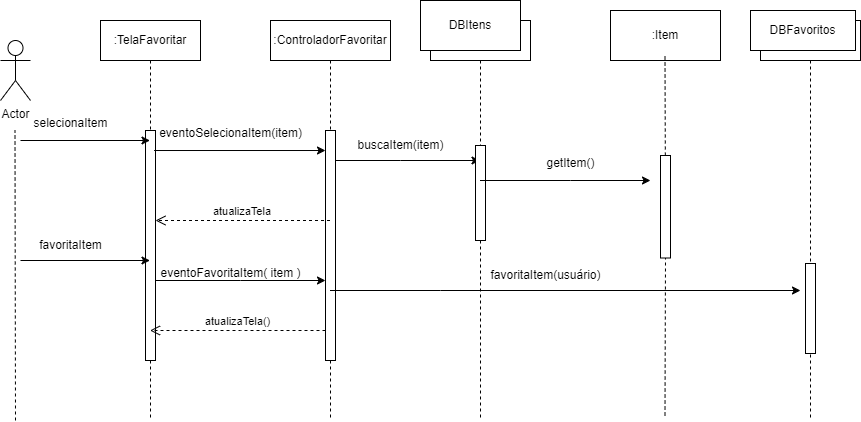

The diagram above was exported from draw.io. Its source (the exported page's mxGraphModel, read from the mxfile embedded in the PNG):
<mxGraphModel dx="1900" dy="565" grid="1" gridSize="10" guides="1" tooltips="1" connect="1" arrows="1" fold="1" page="1" pageScale="1" pageWidth="850" pageHeight="1100" math="0" shadow="0">
  <root>
    <mxCell id="0" />
    <mxCell id="1" parent="0" />
    <mxCell id="aM9ryv3xv72pqoxQDRHE-1" value=":TelaFavoritar" style="shape=umlLifeline;perimeter=lifelinePerimeter;whiteSpace=wrap;html=1;container=0;dropTarget=0;collapsible=0;recursiveResize=0;outlineConnect=0;portConstraint=eastwest;newEdgeStyle={&quot;edgeStyle&quot;:&quot;elbowEdgeStyle&quot;,&quot;elbow&quot;:&quot;vertical&quot;,&quot;curved&quot;:0,&quot;rounded&quot;:0};" parent="1" vertex="1">
      <mxGeometry x="40" y="40" width="100" height="400" as="geometry" />
    </mxCell>
    <mxCell id="aM9ryv3xv72pqoxQDRHE-2" value="" style="html=1;points=[];perimeter=orthogonalPerimeter;outlineConnect=0;targetShapes=umlLifeline;portConstraint=eastwest;newEdgeStyle={&quot;edgeStyle&quot;:&quot;elbowEdgeStyle&quot;,&quot;elbow&quot;:&quot;vertical&quot;,&quot;curved&quot;:0,&quot;rounded&quot;:0};" parent="aM9ryv3xv72pqoxQDRHE-1" vertex="1">
      <mxGeometry x="45" y="110" width="10" height="230" as="geometry" />
    </mxCell>
    <mxCell id="aM9ryv3xv72pqoxQDRHE-5" value=":ControladorFavoritar" style="shape=umlLifeline;perimeter=lifelinePerimeter;whiteSpace=wrap;html=1;container=0;dropTarget=0;collapsible=0;recursiveResize=0;outlineConnect=0;portConstraint=eastwest;newEdgeStyle={&quot;edgeStyle&quot;:&quot;elbowEdgeStyle&quot;,&quot;elbow&quot;:&quot;vertical&quot;,&quot;curved&quot;:0,&quot;rounded&quot;:0};" parent="1" vertex="1">
      <mxGeometry x="210" y="40" width="120" height="400" as="geometry" />
    </mxCell>
    <mxCell id="aM9ryv3xv72pqoxQDRHE-6" value="" style="html=1;points=[];perimeter=orthogonalPerimeter;outlineConnect=0;targetShapes=umlLifeline;portConstraint=eastwest;newEdgeStyle={&quot;edgeStyle&quot;:&quot;elbowEdgeStyle&quot;,&quot;elbow&quot;:&quot;vertical&quot;,&quot;curved&quot;:0,&quot;rounded&quot;:0};" parent="aM9ryv3xv72pqoxQDRHE-5" vertex="1">
      <mxGeometry x="55" y="110" width="10" height="230" as="geometry" />
    </mxCell>
    <mxCell id="sGBSS0qZs9vx4MGV873V-1" value="Actor" style="shape=umlActor;verticalLabelPosition=bottom;verticalAlign=top;html=1;outlineConnect=0;" vertex="1" parent="1">
      <mxGeometry x="-60" y="60" width="30" height="60" as="geometry" />
    </mxCell>
    <mxCell id="sGBSS0qZs9vx4MGV873V-2" value="" style="endArrow=none;dashed=1;html=1;rounded=0;" edge="1" parent="1">
      <mxGeometry width="50" height="50" relative="1" as="geometry">
        <mxPoint x="-45" y="440" as="sourcePoint" />
        <mxPoint x="-45.5" y="150" as="targetPoint" />
      </mxGeometry>
    </mxCell>
    <mxCell id="sGBSS0qZs9vx4MGV873V-4" value="" style="endArrow=classic;html=1;rounded=0;" edge="1" parent="1" target="aM9ryv3xv72pqoxQDRHE-1">
      <mxGeometry width="50" height="50" relative="1" as="geometry">
        <mxPoint x="-40" y="160" as="sourcePoint" />
        <mxPoint x="420" y="270" as="targetPoint" />
      </mxGeometry>
    </mxCell>
    <mxCell id="sGBSS0qZs9vx4MGV873V-5" value="selecionaItem" style="text;html=1;align=center;verticalAlign=middle;resizable=0;points=[];autosize=1;strokeColor=none;fillColor=none;" vertex="1" parent="1">
      <mxGeometry x="-40" y="128" width="100" height="30" as="geometry" />
    </mxCell>
    <mxCell id="sGBSS0qZs9vx4MGV873V-6" value="" style="endArrow=classic;html=1;rounded=0;exitX=0.86;exitY=0.087;exitDx=0;exitDy=0;exitPerimeter=0;" edge="1" parent="1" source="aM9ryv3xv72pqoxQDRHE-2" target="aM9ryv3xv72pqoxQDRHE-6">
      <mxGeometry width="50" height="50" relative="1" as="geometry">
        <mxPoint x="370" y="320" as="sourcePoint" />
        <mxPoint x="420" y="270" as="targetPoint" />
      </mxGeometry>
    </mxCell>
    <mxCell id="sGBSS0qZs9vx4MGV873V-7" value="eventoSelecionaItem(item)" style="text;html=1;align=center;verticalAlign=middle;resizable=0;points=[];autosize=1;strokeColor=none;fillColor=none;" vertex="1" parent="1">
      <mxGeometry x="85" y="138" width="170" height="30" as="geometry" />
    </mxCell>
    <mxCell id="sGBSS0qZs9vx4MGV873V-8" value=":Object" style="shape=umlLifeline;perimeter=lifelinePerimeter;whiteSpace=wrap;html=1;container=1;dropTarget=0;collapsible=0;recursiveResize=0;outlineConnect=0;portConstraint=eastwest;newEdgeStyle={&quot;curved&quot;:0,&quot;rounded&quot;:0};" vertex="1" parent="1">
      <mxGeometry x="370" y="40" width="100" height="400" as="geometry" />
    </mxCell>
    <mxCell id="sGBSS0qZs9vx4MGV873V-9" value="DBItens" style="rounded=0;whiteSpace=wrap;html=1;" vertex="1" parent="1">
      <mxGeometry x="360" y="20" width="100" height="50" as="geometry" />
    </mxCell>
    <mxCell id="sGBSS0qZs9vx4MGV873V-10" value=":Item" style="rounded=0;whiteSpace=wrap;html=1;" vertex="1" parent="1">
      <mxGeometry x="550" y="30" width="110" height="50" as="geometry" />
    </mxCell>
    <mxCell id="sGBSS0qZs9vx4MGV873V-11" value="" style="endArrow=classic;html=1;rounded=0;" edge="1" parent="1" source="aM9ryv3xv72pqoxQDRHE-6" target="sGBSS0qZs9vx4MGV873V-8">
      <mxGeometry width="50" height="50" relative="1" as="geometry">
        <mxPoint x="390" y="310" as="sourcePoint" />
        <mxPoint x="350" y="190" as="targetPoint" />
        <Array as="points">
          <mxPoint x="340" y="180" />
        </Array>
      </mxGeometry>
    </mxCell>
    <mxCell id="sGBSS0qZs9vx4MGV873V-12" value="" style="rounded=0;whiteSpace=wrap;html=1;rotation=-90;" vertex="1" parent="1">
      <mxGeometry x="372.5" y="207.5" width="95" height="10" as="geometry" />
    </mxCell>
    <mxCell id="sGBSS0qZs9vx4MGV873V-13" value="buscaItem(item)" style="text;html=1;align=center;verticalAlign=middle;resizable=0;points=[];autosize=1;strokeColor=none;fillColor=none;" vertex="1" parent="1">
      <mxGeometry x="285" y="150" width="110" height="30" as="geometry" />
    </mxCell>
    <mxCell id="sGBSS0qZs9vx4MGV873V-14" value="" style="endArrow=none;dashed=1;html=1;rounded=0;entryX=0.5;entryY=1;entryDx=0;entryDy=0;" edge="1" parent="1" source="sGBSS0qZs9vx4MGV873V-15">
      <mxGeometry width="50" height="50" relative="1" as="geometry">
        <mxPoint x="604.5" y="435" as="sourcePoint" />
        <mxPoint x="604.5" y="75" as="targetPoint" />
      </mxGeometry>
    </mxCell>
    <mxCell id="sGBSS0qZs9vx4MGV873V-18" value="" style="endArrow=none;dashed=1;html=1;rounded=0;entryX=0;entryY=0.5;entryDx=0;entryDy=0;" edge="1" parent="1" target="sGBSS0qZs9vx4MGV873V-15">
      <mxGeometry width="50" height="50" relative="1" as="geometry">
        <mxPoint x="604.5" y="435" as="sourcePoint" />
        <mxPoint x="610" y="290" as="targetPoint" />
      </mxGeometry>
    </mxCell>
    <mxCell id="sGBSS0qZs9vx4MGV873V-15" value="" style="rounded=0;whiteSpace=wrap;html=1;rotation=-90;" vertex="1" parent="1">
      <mxGeometry x="553.75" y="221.25" width="102.5" height="10" as="geometry" />
    </mxCell>
    <mxCell id="sGBSS0qZs9vx4MGV873V-19" value="" style="endArrow=classic;html=1;rounded=0;" edge="1" parent="1" source="sGBSS0qZs9vx4MGV873V-8">
      <mxGeometry width="50" height="50" relative="1" as="geometry">
        <mxPoint x="370" y="310" as="sourcePoint" />
        <mxPoint x="590" y="200" as="targetPoint" />
        <Array as="points">
          <mxPoint x="510" y="200" />
        </Array>
      </mxGeometry>
    </mxCell>
    <mxCell id="sGBSS0qZs9vx4MGV873V-20" value="getItem()" style="text;html=1;align=center;verticalAlign=middle;resizable=0;points=[];autosize=1;strokeColor=none;fillColor=none;" vertex="1" parent="1">
      <mxGeometry x="475" y="168" width="70" height="30" as="geometry" />
    </mxCell>
    <mxCell id="sGBSS0qZs9vx4MGV873V-21" value="atualizaTela&amp;nbsp;" style="html=1;verticalAlign=bottom;endArrow=open;dashed=1;endSize=8;curved=0;rounded=0;" edge="1" parent="1" source="aM9ryv3xv72pqoxQDRHE-5" target="aM9ryv3xv72pqoxQDRHE-2">
      <mxGeometry relative="1" as="geometry">
        <mxPoint x="440" y="280" as="sourcePoint" />
        <mxPoint x="360" y="280" as="targetPoint" />
      </mxGeometry>
    </mxCell>
    <mxCell id="sGBSS0qZs9vx4MGV873V-22" value="" style="endArrow=classic;html=1;rounded=0;" edge="1" parent="1" target="aM9ryv3xv72pqoxQDRHE-1">
      <mxGeometry width="50" height="50" relative="1" as="geometry">
        <mxPoint x="-40" y="280" as="sourcePoint" />
        <mxPoint x="420" y="260" as="targetPoint" />
      </mxGeometry>
    </mxCell>
    <mxCell id="sGBSS0qZs9vx4MGV873V-23" value="favoritaItem" style="text;html=1;align=center;verticalAlign=middle;resizable=0;points=[];autosize=1;strokeColor=none;fillColor=none;" vertex="1" parent="1">
      <mxGeometry x="-35" y="250" width="90" height="30" as="geometry" />
    </mxCell>
    <mxCell id="sGBSS0qZs9vx4MGV873V-24" value="" style="endArrow=classic;html=1;rounded=0;" edge="1" parent="1" source="aM9ryv3xv72pqoxQDRHE-2" target="aM9ryv3xv72pqoxQDRHE-6">
      <mxGeometry width="50" height="50" relative="1" as="geometry">
        <mxPoint x="440" y="300" as="sourcePoint" />
        <mxPoint x="490" y="250" as="targetPoint" />
        <Array as="points">
          <mxPoint x="180" y="300" />
        </Array>
      </mxGeometry>
    </mxCell>
    <mxCell id="sGBSS0qZs9vx4MGV873V-25" value="eventoFavoritaItem( item )" style="text;html=1;align=center;verticalAlign=middle;resizable=0;points=[];autosize=1;strokeColor=none;fillColor=none;" vertex="1" parent="1">
      <mxGeometry x="90" y="278" width="160" height="30" as="geometry" />
    </mxCell>
    <mxCell id="sGBSS0qZs9vx4MGV873V-26" value="" style="endArrow=classic;html=1;rounded=0;" edge="1" parent="1" source="aM9ryv3xv72pqoxQDRHE-5">
      <mxGeometry width="50" height="50" relative="1" as="geometry">
        <mxPoint x="460" y="280" as="sourcePoint" />
        <mxPoint x="740" y="310" as="targetPoint" />
        <Array as="points">
          <mxPoint x="380" y="310" />
        </Array>
      </mxGeometry>
    </mxCell>
    <mxCell id="sGBSS0qZs9vx4MGV873V-27" value="" style="shape=umlLifeline;perimeter=lifelinePerimeter;whiteSpace=wrap;html=1;container=1;dropTarget=0;collapsible=0;recursiveResize=0;outlineConnect=0;portConstraint=eastwest;newEdgeStyle={&quot;curved&quot;:0,&quot;rounded&quot;:0};" vertex="1" parent="1">
      <mxGeometry x="700" y="40" width="100" height="400" as="geometry" />
    </mxCell>
    <mxCell id="sGBSS0qZs9vx4MGV873V-28" value="" style="rounded=0;whiteSpace=wrap;html=1;rotation=90;" vertex="1" parent="1">
      <mxGeometry x="705" y="323" width="90" height="10" as="geometry" />
    </mxCell>
    <mxCell id="sGBSS0qZs9vx4MGV873V-29" value="favoritaItem(usuário)" style="text;html=1;align=center;verticalAlign=middle;resizable=0;points=[];autosize=1;strokeColor=none;fillColor=none;" vertex="1" parent="1">
      <mxGeometry x="420" y="280" width="130" height="30" as="geometry" />
    </mxCell>
    <mxCell id="sGBSS0qZs9vx4MGV873V-30" value="atualizaTela()" style="html=1;verticalAlign=bottom;endArrow=open;dashed=1;endSize=8;curved=0;rounded=0;" edge="1" parent="1" source="aM9ryv3xv72pqoxQDRHE-6" target="aM9ryv3xv72pqoxQDRHE-1">
      <mxGeometry relative="1" as="geometry">
        <mxPoint x="500" y="280" as="sourcePoint" />
        <mxPoint x="420" y="280" as="targetPoint" />
        <Array as="points">
          <mxPoint x="180" y="350" />
        </Array>
      </mxGeometry>
    </mxCell>
    <mxCell id="sGBSS0qZs9vx4MGV873V-31" value="DBFavoritos" style="rounded=0;whiteSpace=wrap;html=1;" vertex="1" parent="1">
      <mxGeometry x="690" y="30" width="105" height="40" as="geometry" />
    </mxCell>
  </root>
</mxGraphModel>